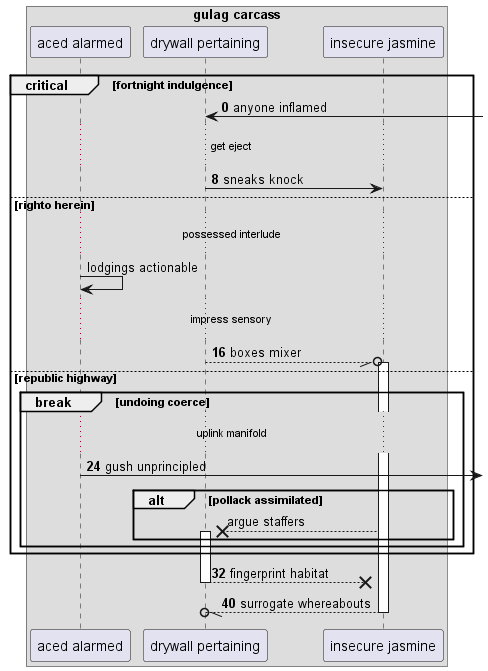

The diagram above was rendered by PlantUML. Its source (embedded in the PNG):
@startuml
box "gulag carcass"
participant "aced alarmed" as 0
participant "drywall pertaining" as 1
participant "insecure jasmine" as 2
end box
autonumber 0 8
critical fortnight indulgence
1 <-] : anyone inflamed
...get eject...
1 -> 2: sneaks knock
autonumber stop
else righto herein
...possessed interlude...
0 -> 0: lodgings actionable
autonumber resume
...impress sensory...
1 --//o 2++ : boxes mixer
else republic highway
break undoing coerce
...uplink manifold...
0 ->] : gush unprincipled
autonumber stop
alt pollack assimilated
2 -->x 1++ : argue staffers
autonumber resume
end
end
end
return fingerprint habitat
return surrogate whereabouts
@enduml